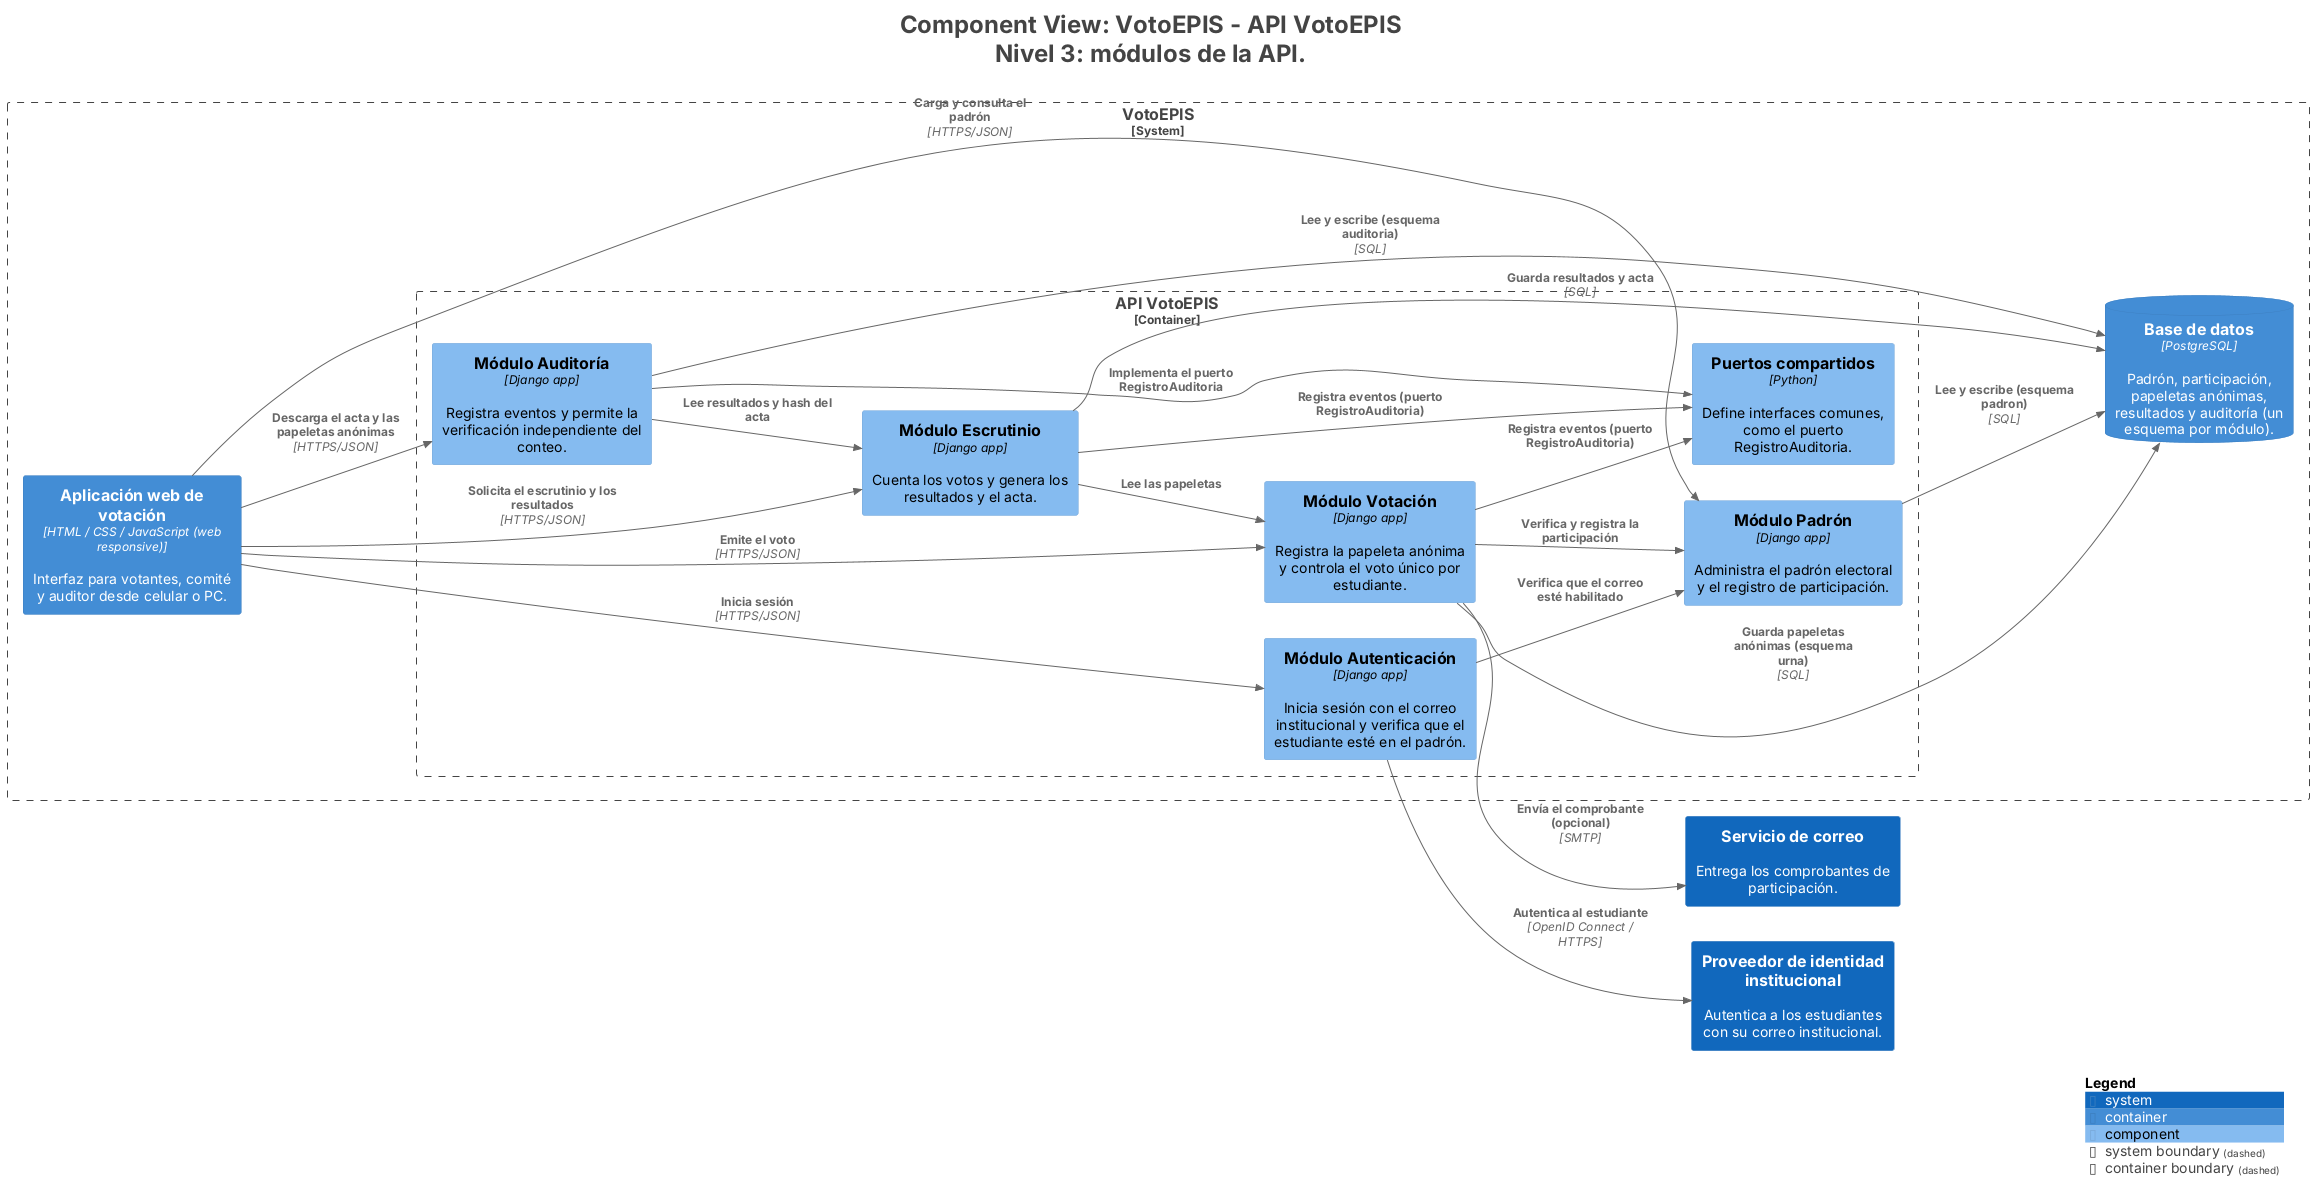

The diagram above was rendered by PlantUML. Its source (embedded in the PNG):
@startuml
title <size:24>Component View: VotoEPIS - API VotoEPIS</size>\n<size:24>Nivel 3: módulos de la API.</size>

set separator none
left to right direction

<style>
  root {
    BackgroundColor: #ffffff
    FontColor: #444444
  }
</style>

!include <C4/C4>
!include <C4/C4_Context>
!include <C4/C4_Container>
!include <C4/C4_Component>

System(Proveedordeidentidadinstitucional, "Proveedor de identidad institucional", $descr="Autentica a los estudiantes con su correo institucional.", $tags="", $link="")
System(Serviciodecorreo, "Servicio de correo", $descr="Entrega los comprobantes de participación.", $tags="", $link="")

System_Boundary("VotoEPIS_boundary", "VotoEPIS", $tags="") {
  Container_Boundary("VotoEPIS.APIVotoEPIS_boundary", "API VotoEPIS", $tags="") {
    Component(VotoEPIS.APIVotoEPIS.MóduloEscrutinio, "Módulo Escrutinio", $techn="Django app", $descr="Cuenta los votos y genera los resultados y el acta.", $tags="", $link="")
    Component(VotoEPIS.APIVotoEPIS.MóduloAuditoría, "Módulo Auditoría", $techn="Django app", $descr="Registra eventos y permite la verificación independiente del conteo.", $tags="", $link="")
    Component(VotoEPIS.APIVotoEPIS.Puertoscompartidos, "Puertos compartidos", $techn="Python", $descr="Define interfaces comunes, como el puerto RegistroAuditoria.", $tags="", $link="")
    Component(VotoEPIS.APIVotoEPIS.MóduloAutenticación, "Módulo Autenticación", $techn="Django app", $descr="Inicia sesión con el correo institucional y verifica que el estudiante esté en el padrón.", $tags="", $link="")
    Component(VotoEPIS.APIVotoEPIS.MóduloPadrón, "Módulo Padrón", $techn="Django app", $descr="Administra el padrón electoral y el registro de participación.", $tags="", $link="")
    Component(VotoEPIS.APIVotoEPIS.MóduloVotación, "Módulo Votación", $techn="Django app", $descr="Registra la papeleta anónima y controla el voto único por estudiante.", $tags="", $link="")
  }

  ContainerDb(VotoEPIS.Basededatos, "Base de datos", $techn="PostgreSQL", $descr="Padrón, participación, papeletas anónimas, resultados y auditoría (un esquema por módulo).", $tags="", $link="")
  Container(VotoEPIS.Aplicaciónwebdevotación, "Aplicación web de votación", $techn="HTML / CSS / JavaScript (web responsive)", $descr="Interfaz para votantes, comité y auditor desde celular o PC.", $tags="", $link="")
}

Rel(VotoEPIS.Aplicaciónwebdevotación, VotoEPIS.APIVotoEPIS.MóduloAutenticación, "Inicia sesión", $techn="HTTPS/JSON", $tags="", $link="")
Rel(VotoEPIS.Aplicaciónwebdevotación, VotoEPIS.APIVotoEPIS.MóduloPadrón, "Carga y consulta el padrón", $techn="HTTPS/JSON", $tags="", $link="")
Rel(VotoEPIS.Aplicaciónwebdevotación, VotoEPIS.APIVotoEPIS.MóduloVotación, "Emite el voto", $techn="HTTPS/JSON", $tags="", $link="")
Rel(VotoEPIS.Aplicaciónwebdevotación, VotoEPIS.APIVotoEPIS.MóduloEscrutinio, "Solicita el escrutinio y los resultados", $techn="HTTPS/JSON", $tags="", $link="")
Rel(VotoEPIS.Aplicaciónwebdevotación, VotoEPIS.APIVotoEPIS.MóduloAuditoría, "Descarga el acta y las papeletas anónimas", $techn="HTTPS/JSON", $tags="", $link="")
Rel(VotoEPIS.APIVotoEPIS.MóduloAutenticación, VotoEPIS.APIVotoEPIS.MóduloPadrón, "Verifica que el correo esté habilitado", $techn="", $tags="", $link="")
Rel(VotoEPIS.APIVotoEPIS.MóduloVotación, VotoEPIS.APIVotoEPIS.MóduloPadrón, "Verifica y registra la participación", $techn="", $tags="", $link="")
Rel(VotoEPIS.APIVotoEPIS.MóduloVotación, VotoEPIS.APIVotoEPIS.Puertoscompartidos, "Registra eventos (puerto RegistroAuditoria)", $techn="", $tags="", $link="")
Rel(VotoEPIS.APIVotoEPIS.MóduloEscrutinio, VotoEPIS.APIVotoEPIS.MóduloVotación, "Lee las papeletas", $techn="", $tags="", $link="")
Rel(VotoEPIS.APIVotoEPIS.MóduloEscrutinio, VotoEPIS.APIVotoEPIS.Puertoscompartidos, "Registra eventos (puerto RegistroAuditoria)", $techn="", $tags="", $link="")
Rel(VotoEPIS.APIVotoEPIS.MóduloAuditoría, VotoEPIS.APIVotoEPIS.MóduloEscrutinio, "Lee resultados y hash del acta", $techn="", $tags="", $link="")
Rel(VotoEPIS.APIVotoEPIS.MóduloAuditoría, VotoEPIS.APIVotoEPIS.Puertoscompartidos, "Implementa el puerto RegistroAuditoria", $techn="", $tags="", $link="")
Rel(VotoEPIS.APIVotoEPIS.MóduloAutenticación, Proveedordeidentidadinstitucional, "Autentica al estudiante", $techn="OpenID Connect / HTTPS", $tags="", $link="")
Rel(VotoEPIS.APIVotoEPIS.MóduloVotación, Serviciodecorreo, "Envía el comprobante (opcional)", $techn="SMTP", $tags="", $link="")
Rel(VotoEPIS.APIVotoEPIS.MóduloPadrón, VotoEPIS.Basededatos, "Lee y escribe (esquema padron)", $techn="SQL", $tags="", $link="")
Rel(VotoEPIS.APIVotoEPIS.MóduloVotación, VotoEPIS.Basededatos, "Guarda papeletas anónimas (esquema urna)", $techn="SQL", $tags="", $link="")
Rel(VotoEPIS.APIVotoEPIS.MóduloEscrutinio, VotoEPIS.Basededatos, "Guarda resultados y acta", $techn="SQL", $tags="", $link="")
Rel(VotoEPIS.APIVotoEPIS.MóduloAuditoría, VotoEPIS.Basededatos, "Lee y escribe (esquema auditoria)", $techn="SQL", $tags="", $link="")

SHOW_LEGEND(true)
hide stereotypes
@enduml